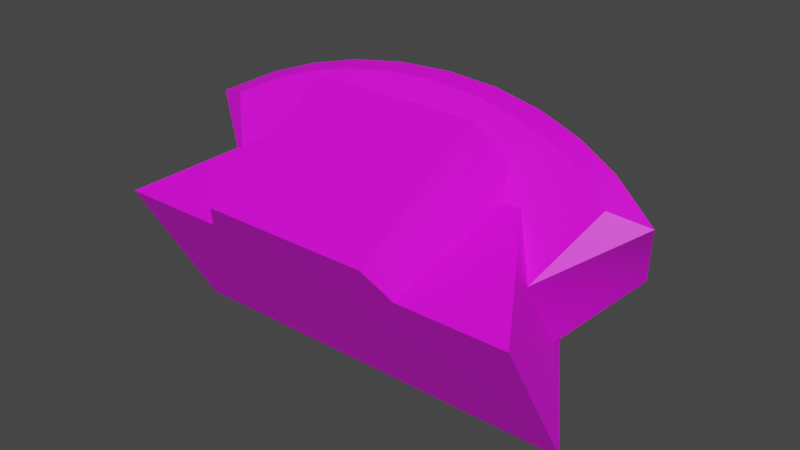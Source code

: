 # Source: fixed_tripmine_boned_world.blend  (saved by Blender 2.92.15; exported with 4.5.12 LTS)
import bpy
from mathutils import Matrix  # noqa: F401  (used for matrix-valued properties, if any)

bpy.ops.wm.read_factory_settings(use_empty=True)
scene = bpy.context.scene
scene.name = 'tripmine_boned_world'

# ---- collections
col_collection = bpy.data.collections.new('Collection'); scene.collection.children.link(col_collection)
col_tripmine_boned_world = bpy.data.collections.new('tripmine_boned_world'); scene.collection.children.link(col_tripmine_boned_world)

# ---- images (referenced by path relative to the original .blend; pixels are not part of the script)
import os
ASSET_DIR = os.environ.get("B2B_ASSET_DIR", "")  # directory of the original .blend (textures are referenced by path, not embedded)
HERE = os.path.dirname(os.path.abspath(__file__))  # packed textures are extracted next to this script under _unpacked/

def load_image(name, relpath, width, height, colorspace="sRGB"):
    """Load a texture the original file referenced (path relative to the .blend, or extracted next to this script)."""
    p = next((c for c in (os.path.join(HERE, relpath), os.path.join(ASSET_DIR, relpath)) if relpath and os.path.exists(c)), "")
    if p:
        img = bpy.data.images.load(p, check_existing=True)
        img.name = name
    else:  # same state as the original file: an image datablock whose file is absent (Cycles renders it pink)
        img = bpy.data.images.new(name, width, height)
        img.source = "FILE"
        img.filepath = "//" + (relpath or name)
    img.colorspace_settings.name = colorspace
    return img
img_side_bmp = load_image('side.bmp', 'side.bmp', 1024, 1024, 'sRGB')
img_box_bmp = load_image('box.bmp', 'box.bmp', 1024, 1024, 'sRGB')
img_light_bmp = load_image('light.bmp', 'light.bmp', 1024, 1024, 'sRGB')
img_face_bmp = load_image('face.bmp', 'face.bmp', 1024, 1024, 'sRGB')
img_lenschrome_bmp = load_image('lensCHROME.bmp', 'lensCHROME.bmp', 1024, 1024, 'sRGB')

# ---- materials (node trees are filled in below, after node groups)
mat_side_bmp = bpy.data.materials.new('side.bmp')
mat_side_bmp.use_transparent_shadow = False
mat_side_bmp.diffuse_color = (0.8324, 0.4115, 0.7675, 1.0)
mat_box_bmp = bpy.data.materials.new('box.bmp')
mat_box_bmp.use_transparent_shadow = False
mat_box_bmp.diffuse_color = (0.6039, 0.6035, 0.5259, 1.0)
mat_light_bmp = bpy.data.materials.new('light.bmp')
mat_light_bmp.use_transparent_shadow = False
mat_light_bmp.diffuse_color = (0.7424, 0.9861, 0.9396, 1.0)
mat_face_bmp = bpy.data.materials.new('face.bmp')
mat_face_bmp.use_transparent_shadow = False
mat_face_bmp.diffuse_color = (0.8082, 0.602, 0.8694, 1.0)
mat_lenschrome_bmp = bpy.data.materials.new('lensCHROME.bmp')
mat_lenschrome_bmp.use_transparent_shadow = False
mat_lenschrome_bmp.diffuse_color = (0.6224, 0.8703, 0.6366, 1.0)

# ---- material node trees
mat_side_bmp.use_nodes = True; mat_side_bmp.node_tree.nodes.clear()
_N = mat_side_bmp.node_tree.nodes; _L = mat_side_bmp.node_tree.links
n0 = _N.new('ShaderNodeBsdfPrincipled'); n0.name = 'Principled BSDF'; n0.location = (10, 300)
n0.distribution = 'GGX'
n0.subsurface_method = 'BURLEY'
n0.inputs[3].default_value = 1.45
n0.inputs[27].default_value = (0.0, 0.0, 0.0, 1.0)
n0.inputs[28].default_value = 1.0
n1 = _N.new('ShaderNodeOutputMaterial'); n1.name = 'Material Output'; n1.location = (300, 300)
n2 = _N.new('ShaderNodeTexImage'); n2.name = 'Image Texture'; n2.location = (-398, 114)
n2.image = img_side_bmp
_L.new(n0.outputs[0], n1.inputs[0])
_L.new(n2.outputs[0], n0.inputs[0])
n1.is_active_output = True
mat_box_bmp.use_nodes = True; mat_box_bmp.node_tree.nodes.clear()
_N = mat_box_bmp.node_tree.nodes; _L = mat_box_bmp.node_tree.links
n0 = _N.new('ShaderNodeBsdfPrincipled'); n0.name = 'Principled BSDF'; n0.location = (10, 300)
n0.distribution = 'GGX'
n0.subsurface_method = 'BURLEY'
n0.inputs[3].default_value = 1.45
n0.inputs[27].default_value = (0.0, 0.0, 0.0, 1.0)
n0.inputs[28].default_value = 1.0
n1 = _N.new('ShaderNodeOutputMaterial'); n1.name = 'Material Output'; n1.location = (300, 300)
n2 = _N.new('ShaderNodeTexImage'); n2.name = 'Image Texture'; n2.location = (-480, 184)
n2.image = img_box_bmp
_L.new(n0.outputs[0], n1.inputs[0])
_L.new(n2.outputs[0], n0.inputs[0])
n1.is_active_output = True
mat_light_bmp.use_nodes = True; mat_light_bmp.node_tree.nodes.clear()
_N = mat_light_bmp.node_tree.nodes; _L = mat_light_bmp.node_tree.links
n0 = _N.new('ShaderNodeBsdfPrincipled'); n0.name = 'Principled BSDF'; n0.location = (10, 300)
n0.distribution = 'GGX'
n0.subsurface_method = 'BURLEY'
n0.inputs[3].default_value = 1.45
n0.inputs[27].default_value = (0.0, 0.0, 0.0, 1.0)
n0.inputs[28].default_value = 1.0
n1 = _N.new('ShaderNodeOutputMaterial'); n1.name = 'Material Output'; n1.location = (300, 300)
n2 = _N.new('ShaderNodeTexImage'); n2.name = 'Image Texture'; n2.location = (-454, 198)
n2.image = img_light_bmp
_L.new(n0.outputs[0], n1.inputs[0])
_L.new(n2.outputs[0], n0.inputs[0])
n1.is_active_output = True
mat_face_bmp.use_nodes = True; mat_face_bmp.node_tree.nodes.clear()
_N = mat_face_bmp.node_tree.nodes; _L = mat_face_bmp.node_tree.links
n0 = _N.new('ShaderNodeBsdfPrincipled'); n0.name = 'Principled BSDF'; n0.location = (10, 300)
n0.distribution = 'GGX'
n0.subsurface_method = 'BURLEY'
n0.inputs[3].default_value = 1.45
n0.inputs[27].default_value = (0.0, 0.0, 0.0, 1.0)
n0.inputs[28].default_value = 1.0
n1 = _N.new('ShaderNodeOutputMaterial'); n1.name = 'Material Output'; n1.location = (300, 300)
n2 = _N.new('ShaderNodeTexImage'); n2.name = 'Image Texture'; n2.location = (-454, 207)
n2.image = img_face_bmp
_L.new(n0.outputs[0], n1.inputs[0])
_L.new(n2.outputs[0], n0.inputs[0])
n1.is_active_output = True
mat_lenschrome_bmp.use_nodes = True; mat_lenschrome_bmp.node_tree.nodes.clear()
_N = mat_lenschrome_bmp.node_tree.nodes; _L = mat_lenschrome_bmp.node_tree.links
n0 = _N.new('ShaderNodeBsdfPrincipled'); n0.name = 'Principled BSDF'; n0.location = (10, 300)
n0.distribution = 'GGX'
n0.subsurface_method = 'BURLEY'
n0.inputs[3].default_value = 1.45
n0.inputs[27].default_value = (0.0, 0.0, 0.0, 1.0)
n0.inputs[28].default_value = 1.0
n1 = _N.new('ShaderNodeOutputMaterial'); n1.name = 'Material Output'; n1.location = (300, 300)
n2 = _N.new('ShaderNodeTexImage'); n2.name = 'Image Texture'; n2.location = (-435, 178)
n2.image = img_lenschrome_bmp
_L.new(n0.outputs[0], n1.inputs[0])
_L.new(n2.outputs[0], n0.inputs[0])
n1.is_active_output = True

# ---- world
world_world = bpy.data.worlds.new('World'); scene.world = world_world
world_world.use_nodes = True; world_world.node_tree.nodes.clear()
_N = world_world.node_tree.nodes; _L = world_world.node_tree.links
n0 = _N.new('ShaderNodeOutputWorld'); n0.name = 'World Output'; n0.location = (300, 300)
n1 = _N.new('ShaderNodeBackground'); n1.name = 'Background'; n1.location = (10, 300)
n1.inputs[0].default_value = (0.05088, 0.05088, 0.05088, 1.0)
_L.new(n1.outputs[0], n0.inputs[0])
n0.is_active_output = True
world_world.color = (0.05088, 0.05088, 0.05088)
world_world.use_sun_shadow = False
world_world.sun_shadow_jitter_overblur = 0.0

# ---- meshes
me_tripmine_boned_world = bpy.data.meshes.new('tripmine_boned_world')
me_tripmine_boned_world.from_pydata([(-4.89, -17.65, 59.21), (3.98, -18.44, 60.55), (-4.01, -18.44, 60.55), (4.86, -17.65, 59.21), (9.98, -13.63, 52.25), (-10.01, -13.63, 52.25), (-10.01, -17.65, 59.21), (-6.43, -11.83, 61.27), (-7.82, -13.22, 58.96), (-7.84, -11.18, 55.37), (-6.0, -7.741, 55.65), (-6.0, -8.351, 56.7), (5.96, -7.741, 55.65), (7.8, -11.17, 55.38), (9.98, -17.65, 59.21), (7.78, -13.22, 58.98), (6.38, -11.8, 61.28), (-4.01, -11.88, 64.33), (-5.53, -11.8, 61.28), (-5.13, -10.89, 62.63), (5.12, -10.87, 62.58), (3.98, -11.88, 64.33), (5.5, -11.8, 61.28), (5.96, -8.351, 56.7), (-9.72, -7.312, 57.3), (-11.44, -10.76, 61.61), (9.74, -7.286, 57.32), (11.46, -10.74, 61.63), (-9.72, -11.39, 62.08), (9.74, -11.37, 62.09), (4.47, -9.807, 64.02), (5.12, -10.87, 62.58), (5.12, -10.87, 62.58), (4.47, -9.807, 64.02), (-4.43, -9.816, 64.02), (-6.42, -10.21, 63.53), (-2.27, -9.56, 64.33), (0.02, -9.477, 64.43), (2.31, -9.56, 64.33), (8.21, -10.73, 62.89), (6.45, -10.2, 63.54), (6.45, -5.504, 58.33), (8.21, -6.307, 57.88), (4.47, -4.909, 58.68), (2.11, -4.527, 58.92), (-0.01, -6.626, 57.69), (-2.14, -4.527, 58.92), (-4.43, -4.909, 58.68), (-6.42, -5.518, 58.33), (-8.2, -6.324, 57.87), (0.16, -10.83, 62.51), (-8.2, -10.74, 62.87), (9.15, -9.696, 62.79), (7.18, -9.071, 63.48), (4.97, -8.605, 64.01), (2.57, -8.309, 64.34), (0.02, -8.209, 64.44), (-2.53, -8.318, 64.33), (-4.94, -8.609, 64.0), (-7.16, -9.088, 63.47), (-9.13, -9.713, 62.78), (-0.01, -8.541, 62.23), (-1.16, -8.349, 61.9), (-0.01, -10.18, 62.13), (-1.59, -9.925, 61.68), (-1.87, -7.865, 61.06), (-2.57, -9.254, 60.52), (-1.87, -7.265, 60.02), (-2.57, -8.42, 59.09), (-1.16, -6.776, 59.17), (-1.59, -7.758, 57.92), (-0.01, -6.589, 58.85), (-0.01, -7.494, 57.47), (1.13, -6.776, 59.17), (1.56, -7.758, 57.92), (1.84, -7.265, 60.02), (2.54, -8.42, 59.09), (1.84, -7.865, 61.06), (2.54, -9.254, 60.52), (1.13, -8.349, 61.9), (1.56, -9.925, 61.68), (2.51, -7.454, 63.1), (3.29, -6.952, 62.13), (3.33, -5.745, 60.34), (-3.35, -5.77, 60.32), (2.03, -7.801, 63.65), (0.02, -8.08, 64.26), (-0.01, -8.094, 64.27), (-2.06, -7.809, 63.65), (-2.47, -7.508, 63.17), (-3.31, -6.982, 62.1), (-0.01, -7.052, 60.84), (-0.01, -6.625, 57.69), (0.000867, -4.429, 58.97)], [], [(0, 1, 2), (0, 3, 1), (0, 4, 3), (0, 5, 4), (0, 6, 5), (7, 8, 6), (6, 8, 5), (8, 9, 5), (5, 9, 10), (9, 11, 10), (12, 13, 4), (4, 13, 14), (13, 15, 14), (14, 15, 16), (2, 17, 0), (0, 17, 18), (17, 19, 18), (20, 21, 22), (22, 21, 3), (21, 1, 3), (12, 10, 23), (23, 10, 11), (24, 9, 25), (25, 9, 8), (13, 26, 15), (15, 26, 27), (13, 12, 23), (28, 25, 8), (29, 15, 27), (3, 4, 14), (31, 32, 33), (28, 34, 35), (28, 36, 34), (28, 37, 36), (28, 38, 37), (28, 19, 38), (39, 15, 29), (39, 16, 15), (39, 22, 16), (39, 40, 22), (24, 49, 48), (8, 7, 28), (28, 7, 19), (7, 18, 19), (33, 38, 32), (32, 38, 50), (38, 19, 50), (17, 2, 21), (21, 2, 1), (10, 12, 5), (5, 12, 4), (6, 0, 7), (7, 0, 18), (14, 16, 3), (3, 16, 22), (51, 28, 35), (32, 22, 40), (33, 32, 40), (21, 32, 17), (17, 32, 19), (32, 50, 19), (27, 52, 29), (29, 52, 39), (52, 53, 39), (39, 53, 40), (53, 54, 40), (40, 54, 33), (54, 55, 33), (33, 55, 38), (55, 56, 38), (38, 56, 37), (56, 57, 37), (37, 57, 36), (57, 58, 36), (36, 58, 34), (58, 59, 34), (34, 59, 35), (59, 60, 35), (35, 60, 51), (60, 25, 51), (51, 25, 28), (61, 62, 63), (63, 62, 64), (62, 65, 64), (64, 65, 66), (65, 67, 66), (66, 67, 68), (67, 69, 68), (68, 69, 70), (69, 71, 70), (70, 71, 72), (71, 73, 72), (72, 73, 74), (73, 75, 74), (74, 75, 76), (75, 77, 76), (76, 77, 78), (77, 79, 78), (78, 79, 80), (79, 61, 80), (80, 61, 63), (81, 82, 80), (80, 82, 78), (82, 83, 78), (78, 83, 76), (83, 44, 76), (76, 44, 74), (44, 45, 74), (74, 45, 72), (70, 72, 45), (46, 84, 70), (70, 84, 68), (84, 66, 68), (26, 42, 27), (27, 42, 52), (42, 41, 52), (52, 41, 53), (41, 43, 53), (53, 43, 54), (43, 83, 54), (54, 83, 82), (25, 60, 24), (24, 60, 49), (60, 59, 49), (49, 59, 48), (59, 58, 48), (48, 58, 47), (58, 84, 47), (47, 84, 46), (85, 63, 86), (86, 63, 87), (63, 64, 87), (87, 64, 88), (64, 66, 88), (88, 66, 89), (66, 90, 89), (87, 56, 86), (86, 56, 85), (56, 55, 85), (85, 55, 81), (55, 82, 81), (84, 58, 90), (90, 58, 89), (58, 57, 89), (89, 57, 88), (57, 87, 88), (81, 80, 85), (85, 80, 63), (83, 43, 44), (82, 55, 54), (57, 56, 87), (84, 90, 66), (91, 62, 61), (91, 65, 62), (91, 67, 65), (91, 69, 67), (91, 71, 69), (91, 73, 71), (91, 75, 73), (91, 77, 75), (91, 79, 77), (91, 61, 79), (44, 93, 45), (23, 41, 42), (23, 43, 41), (23, 44, 43), (23, 92, 44), (24, 46, 11), (24, 47, 46), (24, 48, 47), (26, 13, 42), (42, 13, 23), (24, 11, 9), (92, 11, 46), (92, 23, 11), (92, 93, 44), (45, 93, 46), (70, 45, 46), (93, 92, 46)])
me_tripmine_boned_world.polygons.foreach_set('use_smooth', [True] * 179)
me_tripmine_boned_world.polygons.foreach_set('material_index', [0, 0, 0, 0, 0, 0, 0, 0, 0, 0, 0, 0, 0, 0, 0, 0, 0, 0, 0, 0, 0, 0, 0, 0, 0, 0, 0, 0, 0, 0, 0, 1, 1, 1, 1, 1, 1, 1, 1, 1, 1, 1, 1, 1, 1, 1, 1, 1, 1, 1, 1, 1, 1, 1, 1, 1, 1, 1, 2, 2, 2, 3, 3, 3, 3, 3, 3, 3, 3, 3, 3, 3, 3, 3, 3, 3, 3, 3, 3, 3, 3, 3, 3, 3, 3, 3, 3, 3, 3, 3, 3, 3, 3, 3, 3, 3, 3, 3, 3, 3, 3, 3, 3, 3, 3, 3, 3, 3, 3, 3, 3, 3, 3, 3, 3, 3, 3, 3, 3, 3, 3, 3, 3, 3, 3, 3, 3, 3, 3, 3, 3, 3, 3, 3, 3, 3, 3, 3, 3, 3, 3, 3, 3, 3, 3, 3, 3, 3, 3, 3, 3, 3, 4, 4, 4, 4, 4, 4, 4, 4, 4, 4, 3, 1, 1, 1, 1, 1, 1, 1, 1, 1, 1, 1, 1, 1, 3, 3, 1])
_k = set([(0, 2), (0, 6), (0, 18), (1, 2), (1, 3), (1, 21), (2, 17), (3, 14), (3, 22), (4, 5), (4, 12), (4, 14), (5, 6), (5, 10), (6, 7), (7, 8), (7, 18), (8, 9), (8, 25), (8, 28), (9, 11), (9, 24), (10, 11), (10, 12), (11, 23), (12, 23), (13, 15), (13, 23), (13, 26), (14, 16), (15, 16), (15, 27), (15, 29), (16, 22), (17, 19), (17, 21), (17, 32), (18, 19), (19, 50), (21, 22), (22, 40), (24, 25), (24, 49), (25, 28), (25, 60), (26, 27), (26, 42), (27, 29), (27, 52), (28, 51), (29, 39), (32, 50), (33, 38), (33, 40), (34, 35), (34, 36), (35, 51), (36, 37), (37, 38), (39, 40), (41, 42), (41, 43), (43, 44), (44, 83), (44, 93), (46, 47), (46, 84), (46, 93), (47, 48), (48, 49), (52, 53), (53, 54), (54, 55), (55, 56), (56, 57), (57, 58), (58, 59), (59, 60), (61, 62), (61, 79), (62, 65), (63, 64), (63, 80), (64, 66), (65, 67), (66, 68), (67, 69), (68, 70), (69, 71), (70, 72), (71, 73), (72, 74), (73, 75), (74, 76), (75, 77), (76, 78), (77, 79), (78, 80), (81, 82), (81, 85), (82, 83), (84, 90), (85, 86), (86, 87), (87, 88), (88, 89), (89, 90)])
me_tripmine_boned_world.attributes.new('sharp_edge', 'BOOLEAN', 'EDGE').data.foreach_set('value', [ (min(e.vertices), max(e.vertices)) in _k for e in me_tripmine_boned_world.edges])
_uv = me_tripmine_boned_world.uv_layers.new(name='UVMap')
_uv.uv.foreach_set('vector', [0.9583, 0.8333, 0.9583, 1.0, 0.9583, 1.0, 0.9583, 0.8333, 0.9583, 0.8333, 0.9583, 1.0, 0.9583, 0.8333, 0.9583, 0.02083, 0.9583, 0.8333, 0.9583, 0.8333, 0.9583, 0.02083, 0.9583, 0.02083, 0.9583, 0.8333, 0.9583, 0.8333, 0.9583, 0.02083, 0.3333, 0.7083, 0.5833, 0.5833, 0.9583, 0.8333, 0.9583, 0.8333, 0.5833, 0.5833, 0.9583, 0.02083, 0.5833, 0.5833, 0.5833, 0.1667, 0.9583, 0.02083, 0.9583, 0.02083, 0.5833, 0.1667, 0.25, 0.02083, 0.5833, 0.1667, 0.25, 0.125, 0.25, 0.02083, 0.25, 0.02083, 0.5833, 0.1667, 0.9583, 0.02083, 0.9583, 0.02083, 0.5833, 0.1667, 0.9583, 0.8333, 0.5833, 0.1667, 0.5833, 0.5833, 0.9583, 0.8333, 0.9583, 0.8333, 0.5833, 0.5833, 0.3333, 0.7083, 0.9583, 1.0, 0.1667, 1.0, 0.9583, 0.8333, 0.9583, 0.8333, 0.1667, 1.0, 0.3333, 0.7083, 0.1667, 1.0, 0.1667, 0.7917, 0.3333, 0.7083, 0.1667, 0.7917, 0.1667, 1.0, 0.3333, 0.7083, 0.3333, 0.7083, 0.1667, 1.0, 0.9583, 0.8333, 0.1667, 1.0, 0.9583, 1.0, 0.9583, 0.8333, 0.25, 0.02083, 0.25, 0.02083, 0.25, 0.125, 0.25, 0.125, 0.25, 0.02083, 0.25, 0.125, 0.125, 0.125, 0.5833, 0.1667, 0.2083, 0.6875, 0.2083, 0.6875, 0.5833, 0.1667, 0.5833, 0.5833, 0.5833, 0.1667, 0.125, 0.125, 0.5833, 0.5833, 0.5833, 0.5833, 0.125, 0.125, 0.2083, 0.6875, 0.5833, 0.1667, 0.25, 0.02083, 0.25, 0.125, 0.25, 0.7708, 0.2083, 0.6875, 0.5833, 0.5833, 0.25, 0.7708, 0.5833, 0.5833, 0.2083, 0.6875, 0.9583, 0.8333, 0.9583, 0.02083, 0.9583, 0.8333, 0.1667, 0.7917, 0.1667, 0.7917, 0.0, 0.8542, 0.125, 0.9787, 0.35, 0.7234, 0.3, 0.8085, 0.125, 0.9787, 0.4, 0.617, 0.35, 0.7234, 0.125, 0.9787, 0.4, 0.4894, 0.4, 0.617, 0.125, 0.9787, 0.4, 0.383, 0.4, 0.4894, 0.125, 0.9787, 0.2, 0.7447, 0.4, 0.383, 0.8, 0.1064, 0.375, 0.1277, 0.7, 0.02128, 0.8, 0.1064, 0.625, 0.1915, 0.375, 0.1277, 0.8, 0.1064, 0.625, 0.234, 0.625, 0.1915, 0.8, 0.1064, 0.875, 0.1915, 0.625, 0.234, 0.225, 0.9787, 0.35, 0.8936, 0.45, 0.8085, 0.375, 0.8723, 0.6, 0.8085, 0.7, 0.9787, 0.7, 0.9787, 0.6, 0.8085, 0.775, 0.7447, 0.6, 0.8085, 0.625, 0.766, 0.775, 0.7447, 0.35, 0.2766, 0.4, 0.383, 0.2, 0.2553, 0.2, 0.2553, 0.4, 0.383, 0.2, 0.4894, 0.4, 0.383, 0.2, 0.7447, 0.2, 0.4894, 0.775, 0.7021, 0.0, 0.7021, 0.775, 0.2979, 0.775, 0.2979, 0.0, 0.7021, 0.0, 0.2979, 0.675, 0.7872, 0.675, 0.2128, 0.0, 1.0, 0.0, 1.0, 0.675, 0.2128, 0.0, 0.02128, 0.0, 1.0, 0.0, 0.7447, 0.6, 0.8085, 0.6, 0.8085, 0.0, 0.7447, 0.625, 0.766, 0.0, 0.02128, 0.625, 0.1915, 0.0, 0.2553, 0.0, 0.2553, 0.625, 0.1915, 0.625, 0.234, 0.8, 0.8936, 0.7, 0.9787, 0.875, 0.8085, 0.775, 0.2553, 0.625, 0.234, 0.875, 0.1915, 0.35, 0.2766, 0.2, 0.2553, 0.3, 0.1915, 0.1094, 1.0, 0.0, 0.04167, 0.875, 1.0, 0.875, 1.0, 0.0, 0.04167, 0.9844, 0.08333, 0.0, 0.04167, 0.4688, 0.04167, 0.9844, 0.08333, 0.0, 0.75, 0.09821, 0.8194, 0.07143, 0.8472, 0.07143, 0.8472, 0.09821, 0.8194, 0.1384, 0.9028, 0.09821, 0.8194, 0.183, 0.8611, 0.1384, 0.9028, 0.1384, 0.9028, 0.183, 0.8611, 0.2143, 0.9306, 0.183, 0.8611, 0.2812, 0.8889, 0.2143, 0.9306, 0.2143, 0.9306, 0.2812, 0.8889, 0.3036, 0.9722, 0.2812, 0.8889, 0.3839, 0.9028, 0.3036, 0.9722, 0.3036, 0.9722, 0.3839, 0.9028, 0.3973, 0.9861, 0.3839, 0.9028, 0.4955, 0.9028, 0.3973, 0.9861, 0.3973, 0.9861, 0.4955, 0.9028, 0.4955, 1.0, 0.4955, 0.9028, 0.6071, 0.9028, 0.4955, 1.0, 0.4955, 1.0, 0.6071, 0.9028, 0.5938, 0.9861, 0.6071, 0.9028, 0.7098, 0.8889, 0.5938, 0.9861, 0.5938, 0.9861, 0.7098, 0.8889, 0.6875, 0.9722, 0.7098, 0.8889, 0.808, 0.8611, 0.6875, 0.9722, 0.6875, 0.9722, 0.808, 0.8611, 0.7768, 0.9306, 0.808, 0.8611, 0.8929, 0.8194, 0.7768, 0.9306, 0.7768, 0.9306, 0.8929, 0.8194, 0.8527, 0.9028, 0.8929, 0.8194, 0.9955, 0.75, 0.8527, 0.9028, 0.8527, 0.9028, 0.9955, 0.75, 0.9196, 0.8472, 0.4955, 0.6667, 0.5446, 0.625, 0.4955, 0.7639, 0.4955, 0.7639, 0.5446, 0.625, 0.567, 0.6944, 0.5446, 0.625, 0.5759, 0.4861, 0.567, 0.6944, 0.567, 0.6944, 0.5759, 0.4861, 0.6071, 0.5139, 0.5759, 0.4861, 0.5759, 0.3194, 0.6071, 0.5139, 0.6071, 0.5139, 0.5759, 0.3194, 0.6071, 0.2917, 0.5759, 0.3194, 0.5446, 0.1944, 0.6071, 0.2917, 0.6071, 0.2917, 0.5446, 0.1944, 0.567, 0.1111, 0.5446, 0.1944, 0.4955, 0.1389, 0.567, 0.1111, 0.567, 0.1111, 0.4955, 0.1389, 0.4955, 0.04167, 0.4955, 0.1389, 0.4464, 0.1944, 0.4955, 0.04167, 0.4955, 0.04167, 0.4464, 0.1944, 0.4286, 0.1111, 0.4464, 0.1944, 0.4152, 0.3194, 0.4286, 0.1111, 0.4286, 0.1111, 0.4152, 0.3194, 0.3839, 0.2917, 0.4152, 0.3194, 0.4152, 0.4861, 0.3839, 0.2917, 0.3839, 0.2917, 0.4152, 0.4861, 0.3839, 0.5139, 0.4152, 0.4861, 0.4464, 0.625, 0.3839, 0.5139, 0.3839, 0.5139, 0.4464, 0.625, 0.4286, 0.6944, 0.4464, 0.625, 0.4955, 0.6667, 0.4286, 0.6944, 0.4286, 0.6944, 0.4955, 0.6667, 0.4955, 0.7639, 0.3884, 0.6944, 0.3527, 0.5556, 0.4286, 0.6944, 0.4286, 0.6944, 0.3527, 0.5556, 0.3839, 0.5139, 0.3527, 0.5556, 0.3527, 0.2639, 0.3839, 0.5139, 0.3839, 0.5139, 0.3527, 0.2639, 0.3839, 0.2917, 0.3527, 0.2639, 0.4062, 0.01389, 0.3839, 0.2917, 0.3839, 0.2917, 0.4062, 0.01389, 0.4286, 0.1111, 0.4062, 0.01389, 0.4955, 0.01389, 0.4286, 0.1111, 0.4286, 0.1111, 0.4955, 0.01389, 0.4955, 0.04167, 0.567, 0.1111, 0.4955, 0.04167, 0.4955, 0.01389, 0.5893, 0.01389, 0.6429, 0.2639, 0.567, 0.1111, 0.567, 0.1111, 0.6429, 0.2639, 0.6071, 0.2917, 0.6429, 0.2639, 0.6071, 0.5139, 0.6071, 0.2917, 0.07143, 0.01389, 0.1384, 0.01389, 0.0, 0.75, 0.0, 0.75, 0.1384, 0.01389, 0.09821, 0.8194, 0.1384, 0.01389, 0.2143, 0.01389, 0.09821, 0.8194, 0.09821, 0.8194, 0.2143, 0.01389, 0.183, 0.8611, 0.2143, 0.01389, 0.3036, 0.01389, 0.183, 0.8611, 0.183, 0.8611, 0.3036, 0.01389, 0.2812, 0.8889, 0.3036, 0.01389, 0.3527, 0.2639, 0.2812, 0.8889, 0.2812, 0.8889, 0.3527, 0.2639, 0.3527, 0.5556, 0.9955, 0.75, 0.8929, 0.8194, 0.9196, 0.01389, 0.9196, 0.01389, 0.8929, 0.8194, 0.8527, 0.01389, 0.8929, 0.8194, 0.808, 0.8611, 0.8527, 0.01389, 0.8527, 0.01389, 0.808, 0.8611, 0.7768, 0.01389, 0.808, 0.8611, 0.7098, 0.8889, 0.7768, 0.01389, 0.7768, 0.01389, 0.7098, 0.8889, 0.6875, 0.01389, 0.7098, 0.8889, 0.6429, 0.2639, 0.6875, 0.01389, 0.6875, 0.01389, 0.6429, 0.2639, 0.5893, 0.01389, 0.4062, 0.7917, 0.4955, 0.7639, 0.4955, 0.875, 0.4955, 0.875, 0.4955, 0.7639, 0.4955, 0.875, 0.4955, 0.7639, 0.567, 0.6944, 0.4955, 0.875, 0.4955, 0.875, 0.567, 0.6944, 0.5848, 0.7917, 0.567, 0.6944, 0.6071, 0.5139, 0.5848, 0.7917, 0.5848, 0.7917, 0.6071, 0.5139, 0.6027, 0.7083, 0.6071, 0.5139, 0.6384, 0.5556, 0.6027, 0.7083, 0.4955, 0.875, 0.4955, 0.9028, 0.4955, 0.875, 0.4955, 0.875, 0.4955, 0.9028, 0.4062, 0.7917, 0.4955, 0.9028, 0.3839, 0.9028, 0.4062, 0.7917, 0.4062, 0.7917, 0.3839, 0.9028, 0.3884, 0.6944, 0.3839, 0.9028, 0.3527, 0.5556, 0.3884, 0.6944, 0.6429, 0.2639, 0.7098, 0.8889, 0.6384, 0.5556, 0.6384, 0.5556, 0.7098, 0.8889, 0.6027, 0.7083, 0.7098, 0.8889, 0.6071, 0.9028, 0.6027, 0.7083, 0.6027, 0.7083, 0.6071, 0.9028, 0.5848, 0.7917, 0.6071, 0.9028, 0.4955, 0.875, 0.5848, 0.7917, 0.3884, 0.6944, 0.4286, 0.6944, 0.4062, 0.7917, 0.4062, 0.7917, 0.4286, 0.6944, 0.4955, 0.7639, 0.3527, 0.2639, 0.3036, 0.01389, 0.4062, 0.01389, 0.3527, 0.5556, 0.3839, 0.9028, 0.2812, 0.8889, 0.6071, 0.9028, 0.4955, 0.9028, 0.4955, 0.875, 0.6429, 0.2639, 0.6384, 0.5556, 0.6071, 0.5139, 0.0, 0.01562, 0.0, 0.01562, 0.0, 0.01562, 0.0, 0.01562, 0.0, 0.01562, 0.0, 0.01562, 0.0, 0.01562, 0.0, 0.01562, 0.0, 0.01562, 0.0, 0.01562, 0.0, 0.01562, 0.0, 0.01562, 0.0, 0.01562, 0.0, 0.01562, 0.0, 0.01562, 0.0, 0.01562, 0.0, 0.01562, 0.0, 0.01562, 0.0, 0.01562, 0.0, 0.01562, 0.0, 0.01562, 0.0, 0.01562, 0.0, 0.01562, 0.0, 0.01562, 0.0, 0.01562, 0.0, 0.01562, 0.0, 0.01562, 0.0, 0.01562, 0.0, 0.01562, 0.0, 0.01562, 0.4062, 0.01389, 0.4955, 0.001585, 0.4955, 0.01389, 0.1, 0.2128, 0.45, 0.1915, 0.35, 0.1064, 0.1, 0.2128, 0.525, 0.2766, 0.45, 0.1915, 0.1, 0.2128, 0.575, 0.4043, 0.525, 0.2766, 0.1, 0.2128, 0.325, 0.5106, 0.575, 0.4043, 0.225, 0.9787, 0.55, 0.5957, 0.1, 0.7872, 0.225, 0.9787, 0.525, 0.7234, 0.55, 0.5957, 0.225, 0.9787, 0.45, 0.8085, 0.525, 0.7234, 0.8, 0.02128, 0.375, 0.1277, 0.925, 0.1064, 0.925, 0.1064, 0.375, 0.1277, 0.675, 0.2128, 0.8, 0.9787, 0.675, 0.7872, 0.375, 0.8936, 0.325, 0.5106, 0.1, 0.7872, 0.55, 0.5957, 0.9, 0.5106, 0.675, 0.2128, 0.675, 0.7872, 0.325, 0.5106, 0.5625, 0.5001, 0.575, 0.4043, 0.4955, 0.01389, 0.4955, 0.001585, 0.5893, 0.01389, 0.567, 0.1111, 0.4955, 0.01389, 0.5893, 0.01389, 0.5625, 0.5001, 0.325, 0.5106, 0.55, 0.5957])
me_tripmine_boned_world.materials.append(mat_side_bmp)
me_tripmine_boned_world.materials.append(mat_box_bmp)
me_tripmine_boned_world.materials.append(mat_light_bmp)
me_tripmine_boned_world.materials.append(mat_face_bmp)
me_tripmine_boned_world.materials.append(mat_lenschrome_bmp)
me_tripmine_boned_world.use_remesh_fix_poles = True
me_tripmine_boned_world.use_remesh_preserve_attributes = False
me_tripmine_boned_world.use_mirror_vertex_groups = False
me_tripmine_boned_world.update()
me_tripmine_boned_world.normals_split_custom_set([tuple(v) for v in zip(*[iter([-6.92e-07, -0.8598, -0.5106, -5.306e-08, -0.8598, -0.5106, 1.312e-07, -0.8598, -0.5106, -6.92e-07, -0.8598, -0.5106, 4.871e-07, -0.8598, -0.5106, -5.306e-08, -0.8598, -0.5106, -6.92e-07, -0.8598, -0.5106, -6.023e-07, -0.8598, -0.5107, 4.871e-07, -0.8598, -0.5106, -6.92e-07, -0.8598, -0.5106, 6.051e-07, -0.8598, -0.5107, -6.023e-07, -0.8598, -0.5107, -6.92e-07, -0.8598, -0.5106, 0.0, -0.8598, -0.5107, 6.051e-07, -0.8598, -0.5107, -0.9412, 0.2926, 0.1689, -0.9412, 0.2927, 0.1689, -0.9412, 0.2927, 0.1689, -0.9412, 0.2927, 0.1689, -0.9412, 0.2927, 0.1689, -0.9412, 0.2927, 0.1689, -0.9412, 0.2927, 0.1689, -0.9412, 0.2926, 0.1689, -0.9412, 0.2927, 0.1689, -0.9412, 0.2927, 0.1689, -0.9412, 0.2926, 0.1689, -0.9412, 0.2929, 0.1685, -0.9412, 0.2926, 0.1689, -0.9412, 0.2926, 0.1689, -0.9412, 0.2929, 0.1685, 0.9412, 0.2927, 0.1689, 0.9412, 0.2927, 0.1689, 0.9412, 0.2927, 0.1689, 0.9412, 0.2927, 0.1689, 0.9412, 0.2927, 0.1689, 0.9412, 0.2926, 0.1689, 0.9412, 0.2927, 0.1689, 0.9412, 0.2927, 0.1689, 0.9412, 0.2926, 0.1689, 0.9412, 0.2926, 0.1689, 0.9412, 0.2927, 0.1689, 0.9412, 0.2927, 0.1689, -0.8777, -0.2395, 0.4151, -0.8777, -0.2395, 0.4151, -0.8777, -0.2395, 0.4151, -0.8777, -0.2395, 0.4151, -0.8777, -0.2395, 0.4151, -0.8777, -0.2395, 0.4151, -0.8777, -0.2395, 0.4151, -0.8777, -0.2395, 0.4151, -0.8777, -0.2395, 0.4151, 0.8777, -0.2395, 0.4151, 0.8777, -0.2395, 0.4151, 0.8777, -0.2395, 0.4151, 0.8777, -0.2395, 0.4151, 0.8777, -0.2395, 0.4151, 0.8777, -0.2395, 0.4151, 0.8777, -0.2395, 0.4151, 0.8777, -0.2395, 0.4151, 0.8777, -0.2395, 0.4151, 0.0, 0.8659, 0.5002, 0.0, 0.8659, 0.5002, 0.0, 0.8659, 0.5002, 0.0, 0.8659, 0.5002, 0.0, 0.8659, 0.5002, 0.0, 0.8659, 0.5002, -0.907, -0.0513, -0.4179, -0.8981, -0.2679, -0.3488, -0.8981, -0.2679, -0.3488, -0.8981, -0.2679, -0.3488, -0.8981, -0.2679, -0.3488, -0.8426, -0.4706, -0.2616, 0.965, -0.2299, -0.1264, 0.912, -0.2284, -0.3407, 0.912, -0.2285, -0.3407, 0.912, -0.2285, -0.3407, 0.912, -0.2284, -0.3407, 0.8147, -0.2158, -0.5383, 0.9412, 0.2927, 0.1689, 0.9412, 0.2927, 0.1689, 0.9412, 0.2927, 0.1689, -0.4635, -0.7678, 0.4424, -0.4635, -0.7678, 0.4424, -0.4635, -0.7678, 0.4424, 0.4626, -0.7698, 0.4399, 0.4626, -0.7698, 0.4399, 0.4626, -0.7698, 0.4399, 4.871e-07, -0.8598, -0.5106, -6.023e-07, -0.8598, -0.5107, 5.511e-10, -0.8598, -0.5107, 0.0, 0.0, 1.0, 0.4733, -0.7769, 0.4152, 0.3409, -0.5596, -0.7554, 0.008094, -0.7105, 0.7036, 0.008096, -0.7106, 0.7036, 0.008092, -0.7106, 0.7036, 0.008094, -0.7105, 0.7036, 0.008102, -0.7106, 0.7036, 0.008096, -0.7106, 0.7036, 0.008094, -0.7105, 0.7036, 0.008097, -0.7106, 0.7036, 0.008102, -0.7106, 0.7036, 0.008094, -0.7105, 0.7036, 0.008102, -0.7106, 0.7036, 0.008097, -0.7106, 0.7036, 0.008094, -0.7105, 0.7036, 0.02619, -0.7374, 0.675, 0.008102, -0.7106, 0.7036, -0.02741, -0.7447, 0.6668, -0.0274, -0.7447, 0.6668, -0.08091, -0.7404, 0.6673, -0.02741, -0.7447, 0.6668, 0.0126, -0.7592, 0.6507, -0.0274, -0.7447, 0.6668, -0.02741, -0.7447, 0.6668, 0.008106, -0.7106, 0.7036, 0.0126, -0.7592, 0.6507, -0.02741, -0.7447, 0.6668, 0.008102, -0.7106, 0.7036, 0.008106, -0.7106, 0.7036, 0.0494, 0.5052, -0.8616, -1.871e-05, 0.4998, -0.8661, 0.2181, 0.1266, -0.9677, 0.0126, -0.7592, 0.6508, 0.01261, -0.7592, 0.6507, 0.008094, -0.7105, 0.7036, 0.008094, -0.7105, 0.7036, 0.01261, -0.7592, 0.6507, 0.02619, -0.7374, 0.675, 0.01261, -0.7592, 0.6507, 0.0262, -0.7373, 0.675, 0.02619, -0.7374, 0.675, 0.008094, -0.7105, 0.7036, 0.008102, -0.7106, 0.7036, 0.008098, -0.7106, 0.7036, 0.008098, -0.7106, 0.7036, 0.008102, -0.7106, 0.7036, 0.008093, -0.7105, 0.7036, 0.008102, -0.7106, 0.7036, 0.02619, -0.7374, 0.675, 0.008093, -0.7105, 0.7036, 0.0, -0.4993, 0.8664, 0.0, -0.4993, 0.8664, 0.0, -0.4993, 0.8664, 0.0, -0.4993, 0.8664, 0.0, -0.4993, 0.8664, 0.0, -0.4993, 0.8664, 0.0, 0.4997, -0.8662, 0.0, 0.4997, -0.8662, 0.0, 0.4997, -0.8662, 0.0, 0.4997, -0.8662, 0.0, 0.4997, -0.8662, 0.0, 0.4997, -0.8662, -5.061e-06, -0.3956, 0.9184, -9.919e-08, -0.3956, 0.9184, 3.282e-06, -0.3956, 0.9184, 3.282e-06, -0.3956, 0.9184, -9.919e-08, -0.3956, 0.9184, -1.512e-06, -0.3956, 0.9184, 2.794e-07, -0.3956, 0.9184, 8.213e-07, -0.3956, 0.9184, 2.216e-06, -0.3956, 0.9184, 2.216e-06, -0.3956, 0.9184, 8.213e-07, -0.3956, 0.9184, 3.6e-07, -0.3956, 0.9184, 0.008087, -0.7106, 0.7036, 0.008094, -0.7105, 0.7036, 0.008092, -0.7106, 0.7036, 0.00811, -0.7106, 0.7036, 0.0081, -0.7106, 0.7036, 0.008092, -0.7106, 0.7036, 0.008098, -0.7106, 0.7036, 0.00811, -0.7106, 0.7036, 0.008092, -0.7106, 0.7036, 5.821e-10, 0.8663, 0.4995, 7.679e-08, 0.8664, 0.4994, 5.037e-08, 0.8663, 0.4995, 5.32e-05, 0.8661, 0.4999, 0.0009304, 0.8664, 0.4993, 5.87e-05, 0.8661, 0.4999, 0.0009304, 0.8664, 0.4993, 6.94e-07, 0.8661, 0.4998, 5.87e-05, 0.8661, 0.4999, 0.3555, -0.3328, 0.8734, 0.3555, -0.3328, 0.8734, 0.3555, -0.3328, 0.8734, 0.3555, -0.3328, 0.8734, 0.3555, -0.3328, 0.8734, 0.3353, -0.2898, 0.8964, 0.3555, -0.3328, 0.8734, 0.2843, -0.2597, 0.9229, 0.3353, -0.2898, 0.8964, 0.3353, -0.2898, 0.8964, 0.2843, -0.2597, 0.9229, 0.2843, -0.2597, 0.9229, 0.2843, -0.2597, 0.9229, 0.206, -0.2196, 0.9536, 0.2843, -0.2597, 0.9229, 0.2843, -0.2597, 0.9229, 0.206, -0.2196, 0.9536, 0.206, -0.2196, 0.9536, 0.206, -0.2196, 0.9536, 0.1153, -0.1931, 0.9744, 0.206, -0.2196, 0.9536, 0.206, -0.2196, 0.9536, 0.1153, -0.1931, 0.9744, 0.1153, -0.1931, 0.9744, 0.1153, -0.1931, 0.9744, 0.01701, -0.1817, 0.9832, 0.1153, -0.1931, 0.9744, 0.1153, -0.1931, 0.9744, 0.01701, -0.1817, 0.9832, 0.017, -0.1817, 0.9832, 0.01701, -0.1817, 0.9832, -0.0827, -0.1863, 0.979, 0.017, -0.1817, 0.9832, 0.017, -0.1817, 0.9832, -0.0827, -0.1863, 0.979, -0.08271, -0.1863, 0.979, -0.0827, -0.1863, 0.979, -0.1777, -0.2068, 0.9621, -0.08271, -0.1863, 0.979, -0.08271, -0.1863, 0.979, -0.1777, -0.2068, 0.9621, -0.2086, -0.2209, 0.9527, -0.1777, -0.2068, 0.9621, -0.262, -0.2415, 0.9344, -0.2086, -0.2209, 0.9527, -0.2086, -0.2209, 0.9527, -0.262, -0.2415, 0.9344, -0.2879, -0.2621, 0.9211, -0.262, -0.2415, 0.9344, -0.3317, -0.2889, 0.8981, -0.2879, -0.2621, 0.9211, -0.2879, -0.2621, 0.9211, -0.3317, -0.2889, 0.8981, -0.3489, -0.3178, 0.8816, -0.3317, -0.2889, 0.8981, -0.3489, -0.3178, 0.8816, -0.3489, -0.3178, 0.8816, -0.3489, -0.3178, 0.8816, -0.3489, -0.3178, 0.8816, -0.3623, -0.351, 0.8634, 0.1153, -0.1931, 0.9744, -0.4858, -0.1531, 0.8606, -0.1066, -0.214, 0.971, -0.1066, -0.214, 0.971, -0.4858, -0.1531, 0.8606, -0.6526, -0.09273, 0.752, -0.4858, -0.1531, 0.8606, -0.8773, 0.06215, 0.4759, -0.6526, -0.09273, 0.752, -0.6526, -0.09273, 0.752, -0.8773, 0.06215, 0.4759, -0.9377, 0.1564, 0.3104, -0.8773, 0.06215, 0.4759, -0.9377, 0.3469, -0.01985, -0.9377, 0.1564, 0.3104, -0.9377, 0.1564, 0.3104, -0.9377, 0.3469, -0.01985, -0.8773, 0.4431, -0.1844, -0.9377, 0.3469, -0.01985, -0.6526, 0.6047, -0.4566, -0.8773, 0.4431, -0.1844, -0.8773, 0.4431, -0.1844, -0.6526, 0.6047, -0.4566, -0.4858, 0.6684, -0.5632, -0.6526, 0.6047, -0.4566, -0.1066, 0.7336, -0.6712, -0.4858, 0.6684, -0.5632, -0.4858, 0.6684, -0.5632, -0.1066, 0.7336, -0.6712, 0.1066, 0.7336, -0.6712, -0.1066, 0.7336, -0.6712, 0.4858, 0.6684, -0.5632, 0.1066, 0.7336, -0.6712, 0.1066, 0.7336, -0.6712, 0.4858, 0.6684, -0.5632, 0.6526, 0.6047, -0.4566, 0.4858, 0.6684, -0.5632, 0.8773, 0.4431, -0.1844, 0.6526, 0.6047, -0.4566, 0.6526, 0.6047, -0.4566, 0.8773, 0.4431, -0.1844, 0.9377, 0.3469, -0.01985, 0.8773, 0.4431, -0.1844, 0.9377, 0.1564, 0.3103, 0.9377, 0.3469, -0.01985, 0.9377, 0.3469, -0.01985, 0.9377, 0.1564, 0.3103, 0.8773, 0.06217, 0.4759, 0.9377, 0.1564, 0.3103, 0.6526, -0.09273, 0.752, 0.8773, 0.06217, 0.4759, 0.8773, 0.06217, 0.4759, 0.6526, -0.09273, 0.752, 0.4858, -0.1531, 0.8606, 0.6526, -0.09273, 0.752, 0.1153, -0.1931, 0.9744, 0.4858, -0.1531, 0.8606, 0.4858, -0.1531, 0.8606, 0.1153, -0.1931, 0.9744, -0.1066, -0.214, 0.971, -0.8083, 0.4237, -0.4088, -0.904, 0.3425, -0.2559, -0.7108, 0.4881, -0.5065, -0.7108, 0.4881, -0.5065, -0.904, 0.3425, -0.2559, -0.966, 0.2437, -0.08617, -0.904, 0.3425, -0.2559, -0.966, 0.04733, 0.2541, -0.966, 0.2437, -0.08617, -0.966, 0.2437, -0.08617, -0.966, 0.04733, 0.2541, -0.904, -0.05026, 0.4246, -0.966, 0.04733, 0.2541, -0.7682, -0.1397, 0.6247, -0.904, -0.05026, 0.4246, -0.904, -0.05026, 0.4246, -0.7682, -0.1397, 0.6247, -0.5011, -0.2746, 0.8207, -0.7682, -0.1397, 0.6247, -0.1056, -0.4005, 0.9102, -0.5011, -0.2746, 0.8207, -0.5011, -0.2746, 0.8207, -0.1056, -0.4005, 0.9102, 0.11, -0.3385, 0.9345, 0.6729, -0.2114, 0.7089, 0.11, -0.3385, 0.9345, -0.1056, -0.4005, 0.9102, -0.2623, -0.2714, 0.926, 0.94, -0.001419, 0.3412, 0.6729, -0.2114, 0.7089, 0.6729, -0.2114, 0.7089, 0.94, -0.001419, 0.3412, 0.94, -0.001422, 0.3412, 0.94, -0.001419, 0.3412, 0.9195, 0.3239, -0.2228, 0.94, -0.001422, 0.3412, 0.7699, 0.5887, 0.2465, 0.7163, 0.6206, 0.319, 0.7467, 0.5996, 0.2878, 0.7467, 0.5996, 0.2878, 0.7163, 0.6206, 0.319, 0.6584, 0.649, 0.3811, 0.7163, 0.6206, 0.319, 0.5837, 0.6869, 0.4329, 0.6584, 0.649, 0.3811, 0.6584, 0.649, 0.3811, 0.5837, 0.6869, 0.4329, 0.5163, 0.7099, 0.479, 0.5837, 0.6869, 0.4329, 0.3909, 0.7517, 0.5312, 0.5163, 0.7099, 0.479, 0.5163, 0.7099, 0.479, 0.3909, 0.7517, 0.5312, 0.333, 0.7594, 0.5589, 0.3909, 0.7517, 0.5312, 0.2966, 0.7775, 0.5545, 0.333, 0.7594, 0.5589, 0.333, 0.7594, 0.5589, 0.2966, 0.7775, 0.5545, 0.2966, 0.7775, 0.5545, -0.7204, 0.6249, 0.3009, -0.7015, 0.6296, 0.334, -0.7479, 0.5957, 0.293, -0.7479, 0.5957, 0.293, -0.7015, 0.6296, 0.334, -0.6788, 0.6358, 0.3674, -0.7015, 0.6296, 0.334, -0.5702, 0.6936, 0.4402, -0.6788, 0.6358, 0.3674, -0.6788, 0.6358, 0.3674, -0.5702, 0.6936, 0.4402, -0.5369, 0.7009, 0.4696, -0.5702, 0.6936, 0.4402, -0.3678, 0.7526, 0.5462, -0.5369, 0.7009, 0.4696, -0.5369, 0.7009, 0.4696, -0.3678, 0.7526, 0.5462, -0.3678, 0.7526, 0.5462, -0.3678, 0.7526, 0.5462, -0.2891, 0.7694, 0.5697, -0.3678, 0.7526, 0.5462, -0.3678, 0.7526, 0.5462, -0.2891, 0.7694, 0.5697, -0.2891, 0.7694, 0.5696, -0.5011, 0.5731, -0.6484, -0.1638, 0.6349, -0.755, -0.3151, 0.6108, -0.7264, -0.3151, 0.6108, -0.7264, -0.1638, 0.6349, -0.755, 0.11, 0.6396, -0.7608, -0.1638, 0.6349, -0.755, 0.5011, 0.5731, -0.6484, 0.11, 0.6396, -0.7608, 0.11, 0.6396, -0.7608, 0.5011, 0.5731, -0.6484, 0.6729, 0.5079, -0.5378, 0.5011, 0.5731, -0.6484, 0.9195, 0.3239, -0.2228, 0.6729, 0.5079, -0.5378, 0.6729, 0.5079, -0.5378, 0.9195, 0.3239, -0.2228, 0.8083, 0.4237, -0.4088, 0.9195, 0.3239, -0.2228, 0.94, 0.2947, -0.172, 0.8083, 0.4237, -0.4088, -0.09931, 0.7891, 0.6061, -0.003199, 0.7921, 0.6104, -0.003196, 0.7921, 0.6104, -0.003196, 0.7921, 0.6104, -0.003199, 0.7921, 0.6104, 0.09711, 0.7888, 0.6069, -0.003199, 0.7921, 0.6104, 0.1899, 0.7813, 0.5945, 0.09711, 0.7888, 0.6069, 0.09711, 0.7888, 0.6069, 0.1899, 0.7813, 0.5945, 0.1899, 0.7813, 0.5946, 0.1899, 0.7813, 0.5945, 0.2966, 0.7775, 0.5545, 0.1899, 0.7813, 0.5946, -0.2891, 0.7694, 0.5697, -0.3678, 0.7526, 0.5462, -0.2891, 0.7694, 0.5696, -0.2891, 0.7694, 0.5696, -0.3678, 0.7526, 0.5462, -0.2234, 0.7807, 0.5836, -0.3678, 0.7526, 0.5462, -0.1423, 0.7869, 0.6004, -0.2234, 0.7807, 0.5836, -0.2234, 0.7807, 0.5836, -0.1423, 0.7869, 0.6004, -0.09932, 0.7891, 0.6061, -0.1423, 0.7869, 0.6004, -0.09931, 0.7891, 0.6061, -0.09932, 0.7891, 0.6061, -0.8083, 0.4237, -0.4088, -0.7108, 0.4881, -0.5065, -0.5011, 0.5731, -0.6484, -0.5011, 0.5731, -0.6484, -0.7108, 0.4881, -0.5065, -0.1638, 0.6349, -0.755, 0.2966, 0.7775, 0.5545, 0.3909, 0.7517, 0.5312, 0.2966, 0.7775, 0.5545, 0.2966, 0.7775, 0.5545, 0.1899, 0.7813, 0.5945, 0.333, 0.7594, 0.5589, -0.1423, 0.7869, 0.6004, -0.003199, 0.7921, 0.6104, -0.09931, 0.7891, 0.6061, 0.94, -0.001419, 0.3412, 0.94, 0.2947, -0.172, 0.9195, 0.3239, -0.2228, 0.0004682, 0.8658, 0.5004, -0.2636, 0.6036, 0.7524, -8.818e-06, 0.5639, 0.8259, 0.0004682, 0.8658, 0.5004, -0.4252, 0.7088, 0.5629, -0.2636, 0.6036, 0.7524, 0.0004682, 0.8658, 0.5004, -0.4252, 0.842, 0.332, -0.4252, 0.7088, 0.5629, 0.0004682, 0.8658, 0.5004, -0.2636, 0.9535, 0.146, -0.4252, 0.842, 0.332, 0.0004682, 0.8658, 0.5004, -6.028e-06, 0.9972, 0.0748, -0.2636, 0.9535, 0.146, 0.0004682, 0.8658, 0.5004, 0.2636, 0.9535, 0.146, -6.028e-06, 0.9972, 0.0748, 0.0004682, 0.8658, 0.5004, 0.4252, 0.842, 0.332, 0.2636, 0.9535, 0.146, 0.0004682, 0.8658, 0.5004, 0.4252, 0.7088, 0.5629, 0.4252, 0.842, 0.332, 0.0004682, 0.8658, 0.5004, 0.2636, 0.6036, 0.7524, 0.4252, 0.7088, 0.5629, 0.0004682, 0.8658, 0.5004, -8.818e-06, 0.5639, 0.8259, 0.2636, 0.6036, 0.7524, -0.7682, -0.1397, 0.6247, -0.4561, -0.4388, 0.7742, -0.1056, -0.4005, 0.9102, -0.002501, 0.5002, -0.8659, 0.0185, 0.4972, -0.8674, 4.689e-06, 0.4998, -0.8662, -0.002501, 0.5002, -0.8659, -0.06048, 0.4645, -0.8835, 0.0185, 0.4972, -0.8674, -0.002501, 0.5002, -0.8659, -0.8032, 0.4938, -0.3333, -0.06048, 0.4645, -0.8835, -0.002501, 0.5002, -0.8659, -0.2107, 0.6955, -0.687, -0.8032, 0.4938, -0.3333, 0.0494, 0.5052, -0.8616, -0.7684, 0.355, -0.5325, 0.03559, 0.503, -0.8636, 0.0494, 0.5052, -0.8616, -0.07199, 0.6517, -0.755, -0.7684, 0.355, -0.5325, 0.0494, 0.5052, -0.8616, 0.2181, 0.1266, -0.9677, -0.07199, 0.6517, -0.755, -0.02229, 0.461, -0.8871, 3.59e-06, 0.4998, -0.8661, 4.689e-06, 0.4998, -0.8662, 4.689e-06, 0.4998, -0.8662, 3.59e-06, 0.4998, -0.8661, -0.002501, 0.5002, -0.8659, 0.0494, 0.5052, -0.8616, 0.03559, 0.503, -0.8636, 0.04937, 0.5484, -0.8348, -0.2107, 0.6955, -0.687, 0.03559, 0.503, -0.8636, -0.7684, 0.355, -0.5325, -0.2107, 0.6955, -0.687, -0.002501, 0.5002, -0.8659, 0.03559, 0.503, -0.8636, -0.2107, 0.6955, -0.687, -0.7274, 0.4677, -0.5021, -0.8032, 0.4938, -0.3333, -0.1056, -0.4005, 0.9102, -0.4561, -0.4388, 0.7742, -0.2623, -0.2714, 0.926, 0.6729, -0.2114, 0.7089, -0.1056, -0.4005, 0.9102, -0.2623, -0.2714, 0.926, -0.7274, 0.4677, -0.5021, -0.2107, 0.6955, -0.687, -0.7684, 0.355, -0.5325])] * 3)])
arm_tripmine_boned_world_skeleton = bpy.data.armatures.new('tripmine_boned_world_skeleton')  # bones are not reproduced

# ---- objects
ob_tripmine_boned_world_skeleton = bpy.data.objects.new('tripmine_boned_world_skeleton', arm_tripmine_boned_world_skeleton)
ob_tripmine_boned_world = bpy.data.objects.new('tripmine_boned_world', me_tripmine_boned_world)

# ---- transforms, parenting, visibility, modifiers, constraints
ob_tripmine_boned_world_skeleton.location = (0.0, 0.0, 0.0)
ob_tripmine_boned_world_skeleton.show_in_front = True
ob_tripmine_boned_world_skeleton.lineart.crease_threshold = 0.0
ob_tripmine_boned_world.parent = ob_tripmine_boned_world_skeleton
ob_tripmine_boned_world.location = (0.0, 0.0, 0.0)
ob_tripmine_boned_world.lineart.crease_threshold = 0.0
_vg = ob_tripmine_boned_world.vertex_groups.new(name='Hands biped')
_vg = ob_tripmine_boned_world.vertex_groups.new(name='Bip01 Pelvis')
_vg = ob_tripmine_boned_world.vertex_groups.new(name='Bip01 Spine')
_vg = ob_tripmine_boned_world.vertex_groups.new(name='Bip01 Spine1')
_vg = ob_tripmine_boned_world.vertex_groups.new(name='Bip01 Spine2')
_vg = ob_tripmine_boned_world.vertex_groups.new(name='Bip01 Spine3')
_vg = ob_tripmine_boned_world.vertex_groups.new(name='Bip01 Neck')
_vg = ob_tripmine_boned_world.vertex_groups.new(name='Bip01 L Arm')
_vg = ob_tripmine_boned_world.vertex_groups.new(name='Bip01 L Arm1')
_vg = ob_tripmine_boned_world.vertex_groups.new(name='Bip01 L Arm2')
_vg = ob_tripmine_boned_world.vertex_groups.new(name='Bip01 L Hand')
_vg = ob_tripmine_boned_world.vertex_groups.new(name='Bip01 L Finger0')
_vg = ob_tripmine_boned_world.vertex_groups.new(name='Bip01 L Finger01')
_vg = ob_tripmine_boned_world.vertex_groups.new(name='Bip01 L Finger02')
_vg = ob_tripmine_boned_world.vertex_groups.new(name='Bip01 L Finger1')
_vg = ob_tripmine_boned_world.vertex_groups.new(name='Bip01 L Finger11')
_vg = ob_tripmine_boned_world.vertex_groups.new(name='Bip01 L Finger12')
_vg = ob_tripmine_boned_world.vertex_groups.new(name='Bip01 L Finger2')
_vg = ob_tripmine_boned_world.vertex_groups.new(name='Bip01 L Finger21')
_vg = ob_tripmine_boned_world.vertex_groups.new(name='Bip01 L Finger22')
_vg = ob_tripmine_boned_world.vertex_groups.new(name='Bip01 L Finger3')
_vg = ob_tripmine_boned_world.vertex_groups.new(name='Bip01 L Finger31')
_vg = ob_tripmine_boned_world.vertex_groups.new(name='Bip01 L Finger32')
_vg = ob_tripmine_boned_world.vertex_groups.new(name='Bip01 L Finger4')
_vg = ob_tripmine_boned_world.vertex_groups.new(name='Bip01 L Finger41')
_vg = ob_tripmine_boned_world.vertex_groups.new(name='Bip01 L Finger42')
_vg = ob_tripmine_boned_world.vertex_groups.new(name='Bip01 R Arm')
_vg = ob_tripmine_boned_world.vertex_groups.new(name='Bip01 R Arm1')
_vg = ob_tripmine_boned_world.vertex_groups.new(name='Bip01 R Arm2')
_vg = ob_tripmine_boned_world.vertex_groups.new(name='Bip01 R Hand')
_vg = ob_tripmine_boned_world.vertex_groups.new(name='Bip01 R Finger0')
_vg = ob_tripmine_boned_world.vertex_groups.new(name='Bip01 R Finger01')
_vg = ob_tripmine_boned_world.vertex_groups.new(name='Bip01 R Finger02')
_vg = ob_tripmine_boned_world.vertex_groups.new(name='Bip01 R Finger1')
_vg = ob_tripmine_boned_world.vertex_groups.new(name='Bip01 R Finger11')
_vg = ob_tripmine_boned_world.vertex_groups.new(name='Bip01 R Finger12')
_vg = ob_tripmine_boned_world.vertex_groups.new(name='Bip01 R Finger2')
_vg = ob_tripmine_boned_world.vertex_groups.new(name='Bip01 R Finger21')
_vg = ob_tripmine_boned_world.vertex_groups.new(name='Bip01 R Finger22')
_vg = ob_tripmine_boned_world.vertex_groups.new(name='Bip01 R Finger3')
_vg = ob_tripmine_boned_world.vertex_groups.new(name='Bip01 R Finger31')
_vg = ob_tripmine_boned_world.vertex_groups.new(name='Bip01 R Finger32')
_vg = ob_tripmine_boned_world.vertex_groups.new(name='Bip01 R Finger4')
_vg = ob_tripmine_boned_world.vertex_groups.new(name='Bip01 R Finger41')
_vg = ob_tripmine_boned_world.vertex_groups.new(name='Bip01 R Finger42')
_vg = ob_tripmine_boned_world.vertex_groups.new(name='Dummy22')
_vg.add([0, 1, 2, 3, 4, 5, 6, 7, 8, 9, 10, 11, 12, 13, 14, 15, 16, 17, 18, 19, 20, 21, 22, 23, 24, 25, 26, 27, 28, 29, 30, 31, 32, 33, 34, 35, 36, 37, 38, 39, 40, 41, 42, 43, 44, 45, 46, 47, 48, 49, 50, 51, 52, 53, 54, 55, 56, 57, 58, 59, 60, 61, 62, 63, 64, 65, 66, 67, 68, 69, 70, 71, 72, 73, 74, 75, 76, 77, 78, 79, 80, 81, 82, 83, 84, 85, 86, 87, 88, 89, 90, 91, 92, 93], 1.0, 'REPLACE')
_m = ob_tripmine_boned_world.modifiers.new('Armature', 'ARMATURE')
_m.object = ob_tripmine_boned_world_skeleton

# ---- collection membership
scene.collection.objects.link(ob_tripmine_boned_world_skeleton)
col_tripmine_boned_world.objects.link(ob_tripmine_boned_world)

# ---- scene / render settings (as saved in the file)
scene.frame_start = 1; scene.frame_end = 250; scene.frame_set(0)
scene.render.engine = 'BLENDER_EEVEE_NEXT'
scene.cycles.use_denoising = False
scene.cycles.samples = 128
scene.cycles.sampling_pattern = 'TABULATED_SOBOL'
scene.cycles.use_adaptive_sampling = False
scene.cycles.use_light_tree = False
scene.view_settings.view_transform = 'Filmic'
bpy.context.view_layer.update()

# ---- added for rendering (the .blend has no active camera and no usable light): camera, sun
cam_auto = bpy.data.cameras.new('AutoCamera')
cam_auto.lens = 50.0
cam_auto.sensor_width = 36.0
cam_auto.clip_end = 1000.0
ob_auto_camera = bpy.data.objects.new('AutoCamera', cam_auto)
scene.collection.objects.link(ob_auto_camera)
ob_auto_camera.location = (27.29, -44.1686, 80.1693)
ob_auto_camera.rotation_euler = (1.09748, -7.21219e-08, 0.694738)
scene.camera = ob_auto_camera
light_auto_sun = bpy.data.lights.new('AutoSun', 'SUN')
light_auto_sun.energy = 3.0
light_auto_sun.angle = 0.0523599
ob_auto_sun = bpy.data.objects.new('AutoSun', light_auto_sun)
scene.collection.objects.link(ob_auto_sun)
ob_auto_sun.rotation_euler = (0.872665, 0.174533, 0.523599)
bpy.context.view_layer.update()
